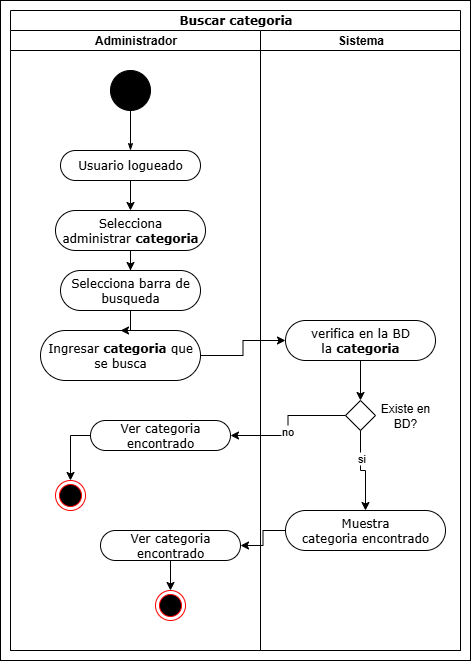

The diagram above was exported from draw.io. Its source (the exported page's mxGraphModel, read from the mxfile embedded in the PNG):
<mxGraphModel dx="1426" dy="785" grid="1" gridSize="10" guides="1" tooltips="1" connect="1" arrows="1" fold="1" page="1" pageScale="1" pageWidth="850" pageHeight="1100" background="none" math="0" shadow="0">
  <root>
    <mxCell id="0" />
    <mxCell id="1" parent="0" />
    <mxCell id="-cfjnvF_bHSGGwkKcoIG-19" value="" style="rounded=0;whiteSpace=wrap;html=1;" vertex="1" parent="1">
      <mxGeometry x="30" y="10" width="470" height="660" as="geometry" />
    </mxCell>
    <mxCell id="1c1d494c118603dd-1" value="Buscar categoria" style="swimlane;html=1;childLayout=stackLayout;startSize=20;rounded=0;shadow=0;comic=0;labelBackgroundColor=none;strokeWidth=1;fontFamily=Verdana;fontSize=12;align=center;" parent="1" vertex="1">
      <mxGeometry x="40" y="20" width="450" height="640" as="geometry" />
    </mxCell>
    <mxCell id="1c1d494c118603dd-2" value="Administrador" style="swimlane;html=1;startSize=20;" parent="1c1d494c118603dd-1" vertex="1">
      <mxGeometry y="20" width="250" height="620" as="geometry" />
    </mxCell>
    <mxCell id="60571a20871a0731-4" value="" style="ellipse;whiteSpace=wrap;html=1;rounded=0;shadow=0;comic=0;labelBackgroundColor=none;strokeWidth=1;fillColor=#000000;fontFamily=Verdana;fontSize=12;align=center;" parent="1c1d494c118603dd-2" vertex="1">
      <mxGeometry x="100" y="40" width="40" height="40" as="geometry" />
    </mxCell>
    <mxCell id="60571a20871a0731-8" value="Usuario logueado" style="rounded=1;whiteSpace=wrap;html=1;shadow=0;comic=0;labelBackgroundColor=none;strokeWidth=1;fontFamily=Verdana;fontSize=12;align=center;arcSize=50;" parent="1c1d494c118603dd-2" vertex="1">
      <mxGeometry x="50" y="120" width="140" height="30" as="geometry" />
    </mxCell>
    <mxCell id="1c1d494c118603dd-27" style="edgeStyle=orthogonalEdgeStyle;rounded=0;html=1;labelBackgroundColor=none;startArrow=none;startFill=0;startSize=5;endArrow=classicThin;endFill=1;endSize=5;jettySize=auto;orthogonalLoop=1;strokeWidth=1;fontFamily=Verdana;fontSize=12" parent="1c1d494c118603dd-2" source="60571a20871a0731-4" target="60571a20871a0731-8" edge="1">
      <mxGeometry relative="1" as="geometry" />
    </mxCell>
    <mxCell id="-cfjnvF_bHSGGwkKcoIG-35" value="Selecciona barra de busqueda" style="rounded=1;whiteSpace=wrap;html=1;shadow=0;comic=0;labelBackgroundColor=none;strokeWidth=1;fontFamily=Verdana;fontSize=12;align=center;arcSize=50;" vertex="1" parent="1c1d494c118603dd-2">
      <mxGeometry x="50" y="240" width="140" height="40" as="geometry" />
    </mxCell>
    <mxCell id="-cfjnvF_bHSGGwkKcoIG-68" style="edgeStyle=orthogonalEdgeStyle;rounded=0;orthogonalLoop=1;jettySize=auto;html=1;entryX=0.5;entryY=0;entryDx=0;entryDy=0;" edge="1" parent="1c1d494c118603dd-2" source="-cfjnvF_bHSGGwkKcoIG-50" target="-cfjnvF_bHSGGwkKcoIG-16">
      <mxGeometry relative="1" as="geometry" />
    </mxCell>
    <mxCell id="-cfjnvF_bHSGGwkKcoIG-50" value="Ver categoria encontrado" style="rounded=1;whiteSpace=wrap;html=1;shadow=0;comic=0;labelBackgroundColor=none;strokeWidth=1;fontFamily=Verdana;fontSize=12;align=center;arcSize=50;" vertex="1" parent="1c1d494c118603dd-2">
      <mxGeometry x="90" y="500" width="140" height="30" as="geometry" />
    </mxCell>
    <mxCell id="-cfjnvF_bHSGGwkKcoIG-16" value="" style="ellipse;html=1;shape=endState;fillColor=#000000;strokeColor=#ff0000;" vertex="1" parent="1c1d494c118603dd-2">
      <mxGeometry x="145" y="560" width="30" height="30" as="geometry" />
    </mxCell>
    <mxCell id="1c1d494c118603dd-3" value="Sistema" style="swimlane;html=1;startSize=20;" parent="1c1d494c118603dd-1" vertex="1">
      <mxGeometry x="250" y="20" width="200" height="620" as="geometry" />
    </mxCell>
    <mxCell id="-cfjnvF_bHSGGwkKcoIG-98" style="edgeStyle=orthogonalEdgeStyle;rounded=0;orthogonalLoop=1;jettySize=auto;html=1;entryX=0.5;entryY=0;entryDx=0;entryDy=0;" edge="1" parent="1c1d494c118603dd-3" source="-cfjnvF_bHSGGwkKcoIG-48" target="-cfjnvF_bHSGGwkKcoIG-97">
      <mxGeometry relative="1" as="geometry" />
    </mxCell>
    <mxCell id="-cfjnvF_bHSGGwkKcoIG-48" value="verifica en la BD la&amp;nbsp;&lt;span style=&quot;font-weight: 700; text-wrap-mode: nowrap;&quot;&gt;categoria&lt;/span&gt;" style="rounded=1;whiteSpace=wrap;html=1;shadow=0;comic=0;labelBackgroundColor=none;strokeWidth=1;fontFamily=Verdana;fontSize=12;align=center;arcSize=50;" vertex="1" parent="1c1d494c118603dd-3">
      <mxGeometry x="25" y="290" width="150" height="40" as="geometry" />
    </mxCell>
    <mxCell id="-cfjnvF_bHSGGwkKcoIG-97" value="" style="rhombus;whiteSpace=wrap;html=1;" vertex="1" parent="1c1d494c118603dd-3">
      <mxGeometry x="85" y="370" width="30" height="30" as="geometry" />
    </mxCell>
    <mxCell id="-cfjnvF_bHSGGwkKcoIG-99" value="Existe en BD?" style="text;html=1;align=center;verticalAlign=middle;whiteSpace=wrap;rounded=0;" vertex="1" parent="1c1d494c118603dd-3">
      <mxGeometry x="115" y="370" width="60" height="30" as="geometry" />
    </mxCell>
    <mxCell id="-cfjnvF_bHSGGwkKcoIG-100" value="Muestra categoria&lt;span style=&quot;font-weight: 700; text-wrap-mode: nowrap;&quot;&gt;&amp;nbsp;&lt;/span&gt;encontrado" style="rounded=1;whiteSpace=wrap;html=1;shadow=0;comic=0;labelBackgroundColor=none;strokeWidth=1;fontFamily=Verdana;fontSize=12;align=center;arcSize=50;" vertex="1" parent="1c1d494c118603dd-3">
      <mxGeometry x="25" y="480" width="160" height="40" as="geometry" />
    </mxCell>
    <mxCell id="-cfjnvF_bHSGGwkKcoIG-101" style="edgeStyle=orthogonalEdgeStyle;rounded=0;orthogonalLoop=1;jettySize=auto;html=1;" edge="1" parent="1c1d494c118603dd-3" source="-cfjnvF_bHSGGwkKcoIG-97" target="-cfjnvF_bHSGGwkKcoIG-100">
      <mxGeometry relative="1" as="geometry" />
    </mxCell>
    <mxCell id="-cfjnvF_bHSGGwkKcoIG-108" value="si" style="edgeLabel;html=1;align=center;verticalAlign=middle;resizable=0;points=[];" vertex="1" connectable="0" parent="-cfjnvF_bHSGGwkKcoIG-101">
      <mxGeometry x="-0.36" relative="1" as="geometry">
        <mxPoint as="offset" />
      </mxGeometry>
    </mxCell>
    <mxCell id="-cfjnvF_bHSGGwkKcoIG-102" style="edgeStyle=orthogonalEdgeStyle;rounded=0;orthogonalLoop=1;jettySize=auto;html=1;entryX=1;entryY=0.5;entryDx=0;entryDy=0;" edge="1" parent="1c1d494c118603dd-1" source="-cfjnvF_bHSGGwkKcoIG-100" target="-cfjnvF_bHSGGwkKcoIG-50">
      <mxGeometry relative="1" as="geometry" />
    </mxCell>
    <mxCell id="-cfjnvF_bHSGGwkKcoIG-56" style="edgeStyle=orthogonalEdgeStyle;rounded=0;orthogonalLoop=1;jettySize=auto;html=1;" edge="1" parent="1" source="-cfjnvF_bHSGGwkKcoIG-42" target="-cfjnvF_bHSGGwkKcoIG-35">
      <mxGeometry relative="1" as="geometry" />
    </mxCell>
    <mxCell id="-cfjnvF_bHSGGwkKcoIG-42" value="Selecciona administrar&amp;nbsp;&lt;span style=&quot;font-weight: 700; text-wrap-mode: nowrap;&quot;&gt;categoria&lt;/span&gt;" style="rounded=1;whiteSpace=wrap;html=1;shadow=0;comic=0;labelBackgroundColor=none;strokeWidth=1;fontFamily=Verdana;fontSize=12;align=center;arcSize=50;" vertex="1" parent="1">
      <mxGeometry x="85" y="220" width="150" height="40" as="geometry" />
    </mxCell>
    <mxCell id="-cfjnvF_bHSGGwkKcoIG-55" style="edgeStyle=orthogonalEdgeStyle;rounded=0;orthogonalLoop=1;jettySize=auto;html=1;" edge="1" parent="1" source="60571a20871a0731-8" target="-cfjnvF_bHSGGwkKcoIG-42">
      <mxGeometry relative="1" as="geometry" />
    </mxCell>
    <mxCell id="-cfjnvF_bHSGGwkKcoIG-88" style="edgeStyle=orthogonalEdgeStyle;rounded=0;orthogonalLoop=1;jettySize=auto;html=1;" edge="1" parent="1" source="-cfjnvF_bHSGGwkKcoIG-85" target="-cfjnvF_bHSGGwkKcoIG-48">
      <mxGeometry relative="1" as="geometry">
        <mxPoint x="380" y="300" as="targetPoint" />
      </mxGeometry>
    </mxCell>
    <mxCell id="-cfjnvF_bHSGGwkKcoIG-85" value="Ingresar&amp;nbsp;&lt;span style=&quot;font-weight: 700; text-wrap-mode: nowrap;&quot;&gt;categoria&amp;nbsp;&lt;/span&gt;que se busca" style="rounded=1;whiteSpace=wrap;html=1;shadow=0;comic=0;labelBackgroundColor=none;strokeWidth=1;fontFamily=Verdana;fontSize=12;align=center;arcSize=50;" vertex="1" parent="1">
      <mxGeometry x="70" y="340" width="160" height="50" as="geometry" />
    </mxCell>
    <mxCell id="-cfjnvF_bHSGGwkKcoIG-87" style="edgeStyle=orthogonalEdgeStyle;rounded=0;orthogonalLoop=1;jettySize=auto;html=1;entryX=0.5;entryY=0;entryDx=0;entryDy=0;" edge="1" parent="1" source="-cfjnvF_bHSGGwkKcoIG-35" target="-cfjnvF_bHSGGwkKcoIG-85">
      <mxGeometry relative="1" as="geometry" />
    </mxCell>
    <mxCell id="-cfjnvF_bHSGGwkKcoIG-106" style="edgeStyle=orthogonalEdgeStyle;rounded=0;orthogonalLoop=1;jettySize=auto;html=1;entryX=0.5;entryY=0;entryDx=0;entryDy=0;" edge="1" parent="1" source="-cfjnvF_bHSGGwkKcoIG-103" target="-cfjnvF_bHSGGwkKcoIG-105">
      <mxGeometry relative="1" as="geometry" />
    </mxCell>
    <mxCell id="-cfjnvF_bHSGGwkKcoIG-103" value="Ver categoria encontrado" style="rounded=1;whiteSpace=wrap;html=1;shadow=0;comic=0;labelBackgroundColor=none;strokeWidth=1;fontFamily=Verdana;fontSize=12;align=center;arcSize=50;" vertex="1" parent="1">
      <mxGeometry x="120" y="430" width="140" height="30" as="geometry" />
    </mxCell>
    <mxCell id="-cfjnvF_bHSGGwkKcoIG-104" style="edgeStyle=orthogonalEdgeStyle;rounded=0;orthogonalLoop=1;jettySize=auto;html=1;entryX=1;entryY=0.5;entryDx=0;entryDy=0;" edge="1" parent="1" source="-cfjnvF_bHSGGwkKcoIG-97" target="-cfjnvF_bHSGGwkKcoIG-103">
      <mxGeometry relative="1" as="geometry" />
    </mxCell>
    <mxCell id="-cfjnvF_bHSGGwkKcoIG-109" value="no" style="edgeLabel;html=1;align=center;verticalAlign=middle;resizable=0;points=[];" vertex="1" connectable="0" parent="-cfjnvF_bHSGGwkKcoIG-104">
      <mxGeometry x="0.08" y="-1" relative="1" as="geometry">
        <mxPoint as="offset" />
      </mxGeometry>
    </mxCell>
    <mxCell id="-cfjnvF_bHSGGwkKcoIG-105" value="" style="ellipse;html=1;shape=endState;fillColor=#000000;strokeColor=#ff0000;" vertex="1" parent="1">
      <mxGeometry x="85" y="490" width="30" height="30" as="geometry" />
    </mxCell>
  </root>
</mxGraphModel>